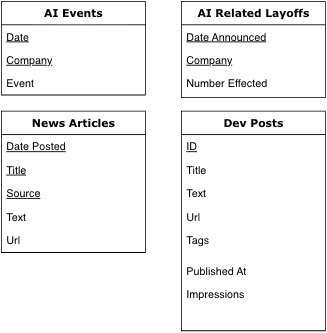

The diagram above was exported from draw.io. Its source (the exported page's mxGraphModel, read from the mxfile embedded in the PNG):
<mxGraphModel dx="1215" dy="634" grid="1" gridSize="10" guides="1" tooltips="1" connect="1" arrows="1" fold="1" page="1" pageScale="1" pageWidth="1100" pageHeight="850" background="none" math="0" shadow="0">
  <root>
    <mxCell id="0" />
    <mxCell id="1" parent="0" />
    <mxCell id="78961159f06e98e8-17" parent="1" style="swimlane;html=1;fontStyle=1;align=center;verticalAlign=top;childLayout=stackLayout;horizontal=1;startSize=26;horizontalStack=0;resizeParent=1;resizeLast=0;collapsible=1;marginBottom=0;swimlaneFillColor=#ffffff;rounded=0;shadow=0;comic=0;labelBackgroundColor=none;strokeWidth=1;fillColor=none;fontFamily=Verdana;fontSize=12" value="News Articles" vertex="1">
      <mxGeometry height="157" width="160" x="280" y="160" as="geometry" />
    </mxCell>
    <mxCell id="78961159f06e98e8-21" parent="78961159f06e98e8-17" style="text;html=1;strokeColor=none;fillColor=none;align=left;verticalAlign=top;spacingLeft=4;spacingRight=4;whiteSpace=wrap;overflow=hidden;rotatable=0;points=[[0,0.5],[1,0.5]];portConstraint=eastwest;fontStyle=4" value="Date Posted" vertex="1">
      <mxGeometry height="26" width="160" y="26" as="geometry" />
    </mxCell>
    <mxCell id="78961159f06e98e8-23" parent="78961159f06e98e8-17" style="text;html=1;strokeColor=none;fillColor=none;align=left;verticalAlign=top;spacingLeft=4;spacingRight=4;whiteSpace=wrap;overflow=hidden;rotatable=0;points=[[0,0.5],[1,0.5]];portConstraint=eastwest;fontStyle=4" value="Title" vertex="1">
      <mxGeometry height="26" width="160" y="52" as="geometry" />
    </mxCell>
    <mxCell id="78961159f06e98e8-26" parent="78961159f06e98e8-17" style="text;html=1;strokeColor=none;fillColor=none;align=left;verticalAlign=top;spacingLeft=4;spacingRight=4;whiteSpace=wrap;overflow=hidden;rotatable=0;points=[[0,0.5],[1,0.5]];portConstraint=eastwest;fontStyle=4" value="Source" vertex="1">
      <mxGeometry height="26" width="160" y="78" as="geometry" />
    </mxCell>
    <mxCell id="78961159f06e98e8-25" parent="78961159f06e98e8-17" style="text;html=1;strokeColor=none;fillColor=none;align=left;verticalAlign=top;spacingLeft=4;spacingRight=4;whiteSpace=wrap;overflow=hidden;rotatable=0;points=[[0,0.5],[1,0.5]];portConstraint=eastwest;" value="Text" vertex="1">
      <mxGeometry height="26" width="160" y="104" as="geometry" />
    </mxCell>
    <mxCell id="78961159f06e98e8-24" parent="78961159f06e98e8-17" style="text;html=1;strokeColor=none;fillColor=none;align=left;verticalAlign=top;spacingLeft=4;spacingRight=4;whiteSpace=wrap;overflow=hidden;rotatable=0;points=[[0,0.5],[1,0.5]];portConstraint=eastwest;" value="Url" vertex="1">
      <mxGeometry height="26" width="160" y="130" as="geometry" />
    </mxCell>
    <mxCell id="78961159f06e98e8-30" parent="1" style="swimlane;html=1;fontStyle=1;align=center;verticalAlign=top;childLayout=stackLayout;horizontal=1;startSize=26;horizontalStack=0;resizeParent=1;resizeLast=0;collapsible=1;marginBottom=0;swimlaneFillColor=#ffffff;rounded=0;shadow=0;comic=0;labelBackgroundColor=none;strokeWidth=1;fillColor=none;fontFamily=Verdana;fontSize=12" value="AI Related Layoffs" vertex="1">
      <mxGeometry height="107" width="160" x="480" y="38" as="geometry" />
    </mxCell>
    <mxCell id="78961159f06e98e8-31" parent="78961159f06e98e8-30" style="text;html=1;strokeColor=none;fillColor=none;align=left;verticalAlign=top;spacingLeft=4;spacingRight=4;whiteSpace=wrap;overflow=hidden;rotatable=0;points=[[0,0.5],[1,0.5]];portConstraint=eastwest;fontStyle=4" value="Date Announced" vertex="1">
      <mxGeometry height="26" width="160" y="26" as="geometry" />
    </mxCell>
    <mxCell id="78961159f06e98e8-32" parent="78961159f06e98e8-30" style="text;html=1;strokeColor=none;fillColor=none;align=left;verticalAlign=top;spacingLeft=4;spacingRight=4;whiteSpace=wrap;overflow=hidden;rotatable=0;points=[[0,0.5],[1,0.5]];portConstraint=eastwest;fontStyle=4" value="Company" vertex="1">
      <mxGeometry height="26" width="160" y="52" as="geometry" />
    </mxCell>
    <mxCell id="78961159f06e98e8-33" parent="78961159f06e98e8-30" style="text;html=1;strokeColor=none;fillColor=none;align=left;verticalAlign=top;spacingLeft=4;spacingRight=4;whiteSpace=wrap;overflow=hidden;rotatable=0;points=[[0,0.5],[1,0.5]];portConstraint=eastwest;" value="Number Effected" vertex="1">
      <mxGeometry height="26" width="160" y="78" as="geometry" />
    </mxCell>
    <mxCell id="78961159f06e98e8-43" parent="1" style="swimlane;html=1;fontStyle=1;align=center;verticalAlign=top;childLayout=stackLayout;horizontal=1;startSize=26;horizontalStack=0;resizeParent=1;resizeLast=0;collapsible=1;marginBottom=0;swimlaneFillColor=#ffffff;rounded=0;shadow=0;comic=0;labelBackgroundColor=none;strokeWidth=1;fillColor=none;fontFamily=Verdana;fontSize=12" value="Dev Posts" vertex="1">
      <mxGeometry height="244" width="160" x="480" y="160" as="geometry" />
    </mxCell>
    <mxCell id="78961159f06e98e8-50" parent="78961159f06e98e8-43" style="text;html=1;strokeColor=none;fillColor=none;align=left;verticalAlign=top;spacingLeft=4;spacingRight=4;whiteSpace=wrap;overflow=hidden;rotatable=0;points=[[0,0.5],[1,0.5]];portConstraint=eastwest;fontStyle=4" value="ID" vertex="1">
      <mxGeometry height="26" width="160" y="26" as="geometry" />
    </mxCell>
    <mxCell id="78961159f06e98e8-45" parent="78961159f06e98e8-43" style="text;html=1;strokeColor=none;fillColor=none;align=left;verticalAlign=top;spacingLeft=4;spacingRight=4;whiteSpace=wrap;overflow=hidden;rotatable=0;points=[[0,0.5],[1,0.5]];portConstraint=eastwest;" value="Title" vertex="1">
      <mxGeometry height="26" width="160" y="52" as="geometry" />
    </mxCell>
    <mxCell id="78961159f06e98e8-49" parent="78961159f06e98e8-43" style="text;html=1;strokeColor=none;fillColor=none;align=left;verticalAlign=top;spacingLeft=4;spacingRight=4;whiteSpace=wrap;overflow=hidden;rotatable=0;points=[[0,0.5],[1,0.5]];portConstraint=eastwest;" value="Text" vertex="1">
      <mxGeometry height="26" width="160" y="78" as="geometry" />
    </mxCell>
    <mxCell id="78961159f06e98e8-52" parent="78961159f06e98e8-43" style="text;html=1;strokeColor=none;fillColor=none;align=left;verticalAlign=top;spacingLeft=4;spacingRight=4;whiteSpace=wrap;overflow=hidden;rotatable=0;points=[[0,0.5],[1,0.5]];portConstraint=eastwest;" value="Url" vertex="1">
      <mxGeometry height="26" width="160" y="104" as="geometry" />
    </mxCell>
    <mxCell id="78961159f06e98e8-53" parent="78961159f06e98e8-43" style="text;html=1;strokeColor=none;fillColor=none;align=left;verticalAlign=top;spacingLeft=4;spacingRight=4;whiteSpace=wrap;overflow=hidden;rotatable=0;points=[[0,0.5],[1,0.5]];portConstraint=eastwest;" value="Tags" vertex="1">
      <mxGeometry height="34" width="160" y="130" as="geometry" />
    </mxCell>
    <mxCell id="78961159f06e98e8-44" parent="78961159f06e98e8-43" style="text;html=1;strokeColor=none;fillColor=none;align=left;verticalAlign=top;spacingLeft=4;spacingRight=4;whiteSpace=wrap;overflow=hidden;rotatable=0;points=[[0,0.5],[1,0.5]];portConstraint=eastwest;" value="Published At" vertex="1">
      <mxGeometry height="26" width="160" y="164" as="geometry" />
    </mxCell>
    <mxCell id="sQbIMbZqE4LdKfEH0cIj-13" parent="78961159f06e98e8-43" style="text;html=1;strokeColor=none;fillColor=none;align=left;verticalAlign=top;spacingLeft=4;spacingRight=4;whiteSpace=wrap;overflow=hidden;rotatable=0;points=[[0,0.5],[1,0.5]];portConstraint=eastwest;" value="Impressions" vertex="1">
      <mxGeometry height="24" width="160" y="190" as="geometry" />
    </mxCell>
    <mxCell id="sQbIMbZqE4LdKfEH0cIj-6" parent="1" style="swimlane;html=1;fontStyle=1;align=center;verticalAlign=top;childLayout=stackLayout;horizontal=1;startSize=26;horizontalStack=0;resizeParent=1;resizeLast=0;collapsible=1;marginBottom=0;swimlaneFillColor=#ffffff;rounded=0;shadow=0;comic=0;labelBackgroundColor=none;strokeWidth=1;fillColor=none;fontFamily=Verdana;fontSize=12" value="AI Events" vertex="1">
      <mxGeometry height="104" width="160" x="280" y="38" as="geometry" />
    </mxCell>
    <mxCell id="sQbIMbZqE4LdKfEH0cIj-7" parent="sQbIMbZqE4LdKfEH0cIj-6" style="text;html=1;strokeColor=none;fillColor=none;align=left;verticalAlign=top;spacingLeft=4;spacingRight=4;whiteSpace=wrap;overflow=hidden;rotatable=0;points=[[0,0.5],[1,0.5]];portConstraint=eastwest;fontStyle=4" value="Date" vertex="1">
      <mxGeometry height="26" width="160" y="26" as="geometry" />
    </mxCell>
    <mxCell id="sQbIMbZqE4LdKfEH0cIj-8" parent="sQbIMbZqE4LdKfEH0cIj-6" style="text;html=1;strokeColor=none;fillColor=none;align=left;verticalAlign=top;spacingLeft=4;spacingRight=4;whiteSpace=wrap;overflow=hidden;rotatable=0;points=[[0,0.5],[1,0.5]];portConstraint=eastwest;fontStyle=4" value="Company" vertex="1">
      <mxGeometry height="26" width="160" y="52" as="geometry" />
    </mxCell>
    <mxCell id="sQbIMbZqE4LdKfEH0cIj-9" parent="sQbIMbZqE4LdKfEH0cIj-6" style="text;html=1;strokeColor=none;fillColor=none;align=left;verticalAlign=top;spacingLeft=4;spacingRight=4;whiteSpace=wrap;overflow=hidden;rotatable=0;points=[[0,0.5],[1,0.5]];portConstraint=eastwest;" value="Event" vertex="1">
      <mxGeometry height="26" width="160" y="78" as="geometry" />
    </mxCell>
  </root>
</mxGraphModel>